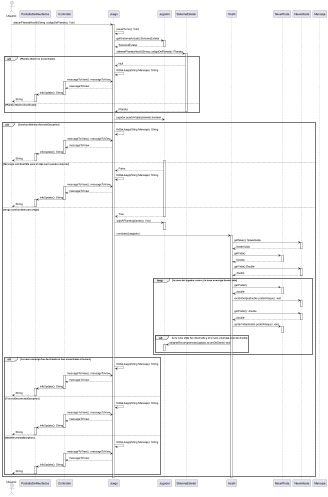

The diagram above was rendered by PlantUML. Its source (embedded in the PNG):
@startuml
actor Usuario
participant  PantallaDeReultados
participant  Controller
participant  Juego
participant  Jugador
participant  SistemaEstelar
participant  Hostil



participant  NavePirata
participant  NaveAliada
participant  Mensaje

Usuario -> Juego: atacarPlanetaHostil(String codigoDePlaneta): Void

activate Juego
    Juego -> Juego: pasarTurno(): Void
    Juego -> Jugador: getSistemaActual():SistemaEstelar
    activate Jugador
    Jugador --> Juego: SistemaEstelar
    deactivate Jugador
    Juego -> SistemaEstelar: obtenerPlanetaHostil(String codigoDePlaneta): Planeta

    alt Planeta Hostil no encontrado
    activate SistemaEstelar
    SistemaEstelar --> Juego:Null
        Juego ->  Juego: finDelJuego(Sting Mensaje): String
        Controller -> Juego : messageToView(): messageToView
        activate Controller
        Juego --> Controller: messageToView
        Controller -> PantallaDeReultados: infoUpdate(): String
        deactivate Controller
        activate PantallaDeReultados
        PantallaDeReultados --> Usuario: String
        deactivate PantallaDeReultados
        else Planeta Hostil encontrado
        SistemaEstelar --> Juego:Planeta
        deactivate SistemaEstelar
        end
        Juego -> Jugador: jugador.puedoViajar(planeta):boolean
        alt CombustibleInsuficienteException
            Juego ->  Juego: finDelJuego(Sting Mensaje): String
            Controller -> Juego : messageToView(): messageToView
            activate Controller
            Juego --> Controller: messageToView
            Controller -> PantallaDeReultados: infoUpdate(): String
            deactivate Controller
            activate PantallaDeReultados
            PantallaDeReultados --> Usuario: String
            deactivate PantallaDeReultados
        else No tengo combustible para el viaje pero puedo comprar
            activate Jugador
            Jugador --> Juego: False
            Juego ->  Juego: finDelJuego(Sting Mensaje): String

                Controller -> Juego : messageToView(): messageToView
                activate Controller
                Juego --> Controller: messageToView
                Controller -> PantallaDeReultados: infoUpdate(): String
                deactivate Controller
                activate PantallaDeReultados
                PantallaDeReultados --> Usuario: String
                deactivate PantallaDeReultados

            else tengo combustible para viajar
            Jugador --> Juego: True
            deactivate Jugador

            Juego -> Jugador:viajeAPlaneta(planeta): Void
            activate Jugador
            deactivate Jugador
            Juego -> Hostil:combate(Juegador)
            activate Hostil

            Hostil -> NaveAliada: getNave(): NaveAliada
            activate NaveAliada
            NaveAliada --> Hostil: NaveAliada
            deactivate NaveAliada
            Hostil -> NavePirata:getVida()
            activate NavePirata
            NavePirata --> Hostil:Double
            deactivate NavePirata
            Hostil -> NaveAliada: getVida():Double
            activate NaveAliada

            NaveAliada --> Hostil: double
            deactivate NaveAliada

            loop la nave del jugador como y la nave enemiga tienen vida
                Hostil -> NavePirata:getPoder()
                activate NavePirata
                NavePirata --> Hostil:double
                deactivate NavePirata
                Hostil -> NaveAliada: recibirGolpe(double poderAtaque): void
                activate NaveAliada
                deactivate NaveAliada
                Hostil -> NaveAliada: getPoder(): double
                activate NaveAliada
                NaveAliada --> Hostil: double
                deactivate NaveAliada
                Hostil -> NavePirata: quitarVida(double poderAtaque): void
                activate NavePirata
                deactivate NavePirata
                alt si la nave alida fue destruida y el la nave enamiga esta destruida
                Hostil -> Jugador:  asignarRecomprensas(jugador,acumDeDanio) void
                activate Jugador
                deactivate Jugador
                end

            end

            alt La nave enemiga fue destruida no has encontrado el tesoro
            Juego-> Juego: finDelJuego(Sting Mensaje): String
            Controller -> Juego : messageToView(): messageToView
            activate Controller
            Juego --> Controller: messageToView
            Controller -> PantallaDeReultados: infoUpdate(): String
            deactivate Controller
            activate PantallaDeReultados
            PantallaDeReultados --> Usuario: String
            deactivate PantallaDeReultados

            else TesoroEncontradoException
            Juego-> Juego: finDelJuego(Sting Mensaje): String
            Controller -> Juego : messageToView(): messageToView
            activate Controller
            Juego --> Controller: messageToView
            Controller -> PantallaDeReultados: infoUpdate(): String
            deactivate Controller
            activate PantallaDeReultados
            PantallaDeReultados --> Usuario: String
            deactivate PantallaDeReultados

            else NaveDestruidaException
            Juego-> Juego: finDelJuego(Sting Mensaje): String
            Controller -> Juego : messageToView(): messageToView
            activate Controller
            Juego --> Controller: messageToView
            Controller -> PantallaDeReultados: infoUpdate(): String
            deactivate Controller
            activate PantallaDeReultados
            PantallaDeReultados --> Usuario: String
            deactivate PantallaDeReultados
            end
            end
            deactivate Hostil




deactivate Juego

@enduml